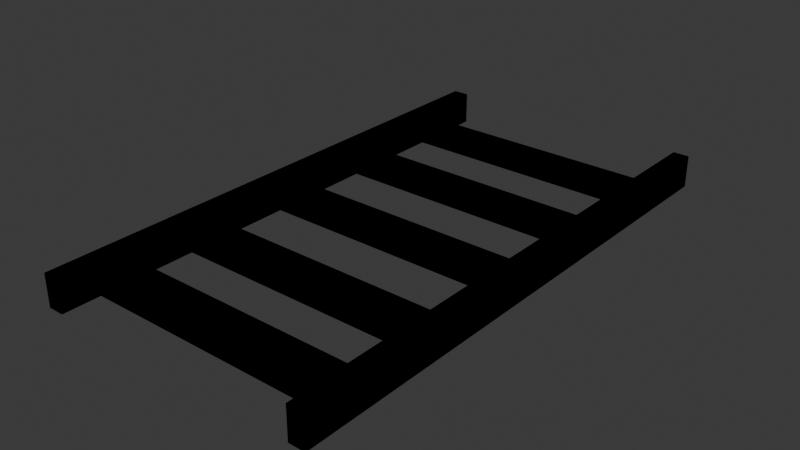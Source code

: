 # Source: rails.blend  (saved by Blender 4.3.34; exported with 4.5.12 LTS)
import bpy
from mathutils import Matrix  # noqa: F401  (used for matrix-valued properties, if any)

bpy.ops.wm.read_factory_settings(use_empty=True)
scene = bpy.context.scene
scene.name = 'Scene'

# ---- collections
col_collection = bpy.data.collections.new('Collection'); scene.collection.children.link(col_collection)

# ---- images (referenced by path relative to the original .blend; pixels are not part of the script)
import os
ASSET_DIR = os.environ.get("B2B_ASSET_DIR", "")  # directory of the original .blend (textures are referenced by path, not embedded)
HERE = os.path.dirname(os.path.abspath(__file__))  # packed textures are extracted next to this script under _unpacked/

def load_image(name, relpath, width, height, colorspace="sRGB"):
    """Load a texture the original file referenced (path relative to the .blend, or extracted next to this script)."""
    p = next((c for c in (os.path.join(HERE, relpath), os.path.join(ASSET_DIR, relpath)) if relpath and os.path.exists(c)), "")
    if p:
        img = bpy.data.images.load(p, check_existing=True)
        img.name = name
    else:  # same state as the original file: an image datablock whose file is absent (Cycles renders it pink)
        img = bpy.data.images.new(name, width, height)
        img.source = "FILE"
        img.filepath = "//" + (relpath or name)
    img.colorspace_settings.name = colorspace
    return img
img_planksrail_png = load_image('planksRail.png', 'rail.png', 1024, 1024, 'sRGB')

# ---- materials (node trees are filled in below, after node groups)
mat_material_006 = bpy.data.materials.new('Material.006')
mat_material_007 = bpy.data.materials.new('Material.007')
mat_material_002 = bpy.data.materials.new('Material.002')
mat_material_001 = bpy.data.materials.new('Material.001')

# ---- material node trees
mat_material_006.use_nodes = True; mat_material_006.node_tree.nodes.clear()
_N = mat_material_006.node_tree.nodes; _L = mat_material_006.node_tree.links
n0 = _N.new('ShaderNodeBsdfPrincipled'); n0.name = 'Principled BSDF'; n0.location = (-112, 375)
n1 = _N.new('ShaderNodeOutputMaterial'); n1.name = 'Material Output'; n1.location = (261, 382)
n2 = _N.new('ShaderNodeTexImage'); n2.name = 'Image Texture'; n2.location = (-439, 342)
n2.image = img_planksrail_png
_L.new(n0.outputs[0], n1.inputs[0])
_L.new(n2.outputs[0], n0.inputs[0])
n1.is_active_output = True
mat_material_007.use_nodes = True; mat_material_007.node_tree.nodes.clear()
_N = mat_material_007.node_tree.nodes; _L = mat_material_007.node_tree.links
n0 = _N.new('ShaderNodeBsdfPrincipled'); n0.name = 'Principled BSDF'; n0.location = (-373, 213)
n1 = _N.new('ShaderNodeOutputMaterial'); n1.name = 'Material Output'; n1.location = (0, 220)
n2 = _N.new('ShaderNodeTexImage'); n2.name = 'Image Texture'; n2.location = (-700, 180)
n2.image = img_planksrail_png
_L.new(n0.outputs[0], n1.inputs[0])
_L.new(n2.outputs[0], n0.inputs[0])
n1.is_active_output = True
mat_material_002.use_nodes = True; mat_material_002.node_tree.nodes.clear()
_N = mat_material_002.node_tree.nodes; _L = mat_material_002.node_tree.links
n0 = _N.new('ShaderNodeBsdfPrincipled'); n0.name = 'Principled BSDF'; n0.location = (10, 300)
n0.inputs[1].default_value = 1.0
n0.inputs[2].default_value = 0.2864
n1 = _N.new('ShaderNodeOutputMaterial'); n1.name = 'Material Output'; n1.location = (300, 300)
n2 = _N.new('ShaderNodeTexNoise'); n2.name = 'Noise Texture'; n2.location = (-459, 237)
n3 = _N.new('ShaderNodeValToRGB'); n3.name = 'Color Ramp'; n3.location = (-287, 253)
while len(n3.color_ramp.elements) > 1: n3.color_ramp.elements.remove(n3.color_ramp.elements[-1])
n3.color_ramp.elements[0].position = 0.0; n3.color_ramp.elements[0].color = (1.0, 1.0, 1.0, 1.0)
_e = n3.color_ramp.elements.new(0.8364); _e.color = (0.09205, 0.09205, 0.09205, 1.0)
n4 = _N.new('ShaderNodeMapping'); n4.name = 'Mapping'; n4.location = (-639, 197)
n4.inputs[1].default_value = (0.0, 4.6, -2.7)
n4.inputs[2].default_value = (0.6667, 0.0, 0.0)
n4.inputs[3].default_value = (0.3, -6.0, 42.0)
n5 = _N.new('ShaderNodeTexCoord'); n5.name = 'Texture Coordinate'; n5.location = (-819, 197)
_L.new(n0.outputs[0], n1.inputs[0])
_L.new(n2.outputs[0], n3.inputs[0])
_L.new(n3.outputs[0], n0.inputs[0])
_L.new(n4.outputs[0], n2.inputs[0])
_L.new(n5.outputs[0], n4.inputs[0])
_L.new(n3.outputs[1], n0.inputs[4])
n1.is_active_output = True
mat_material_001.use_nodes = True; mat_material_001.node_tree.nodes.clear()
_N = mat_material_001.node_tree.nodes; _L = mat_material_001.node_tree.links
n0 = _N.new('ShaderNodeBsdfPrincipled'); n0.name = 'Principled BSDF'; n0.location = (499, 222)
n0.inputs[2].default_value = 1.0
n1 = _N.new('ShaderNodeOutputMaterial'); n1.name = 'Material Output'; n1.location = (789, 222)
n2 = _N.new('ShaderNodeValToRGB'); n2.name = 'Color Ramp'; n2.location = (160, 207)
while len(n2.color_ramp.elements) > 1: n2.color_ramp.elements.remove(n2.color_ramp.elements[-1])
n2.color_ramp.elements[0].position = 0.0; n2.color_ramp.elements[0].color = (0.6376, 0.4287, 0.2307, 1.0)
_e = n2.color_ramp.elements.new(0.5955); _e.color = (0.09084, 0.03434, 0.02416, 1.0)
n3 = _N.new('ShaderNodeTexNoise'); n3.name = 'Noise Texture'; n3.location = (-48, 184)
n3.inputs[2].default_value = 3.8
n3.inputs[3].default_value = 6.0
n3.inputs[4].default_value = 1.0
n3.inputs[5].default_value = 4.4
n3.inputs[8].default_value = 3.3
n4 = _N.new('ShaderNodeMapping'); n4.name = 'Mapping'; n4.location = (-228, 144)
n5 = _N.new('ShaderNodeTexCoord'); n5.name = 'Texture Coordinate'; n5.location = (-408, 144)
_L.new(n0.outputs[0], n1.inputs[0])
_L.new(n3.outputs[0], n2.inputs[0])
_L.new(n2.outputs[0], n0.inputs[0])
_L.new(n4.outputs[0], n3.inputs[0])
_L.new(n5.outputs[0], n4.inputs[0])
n1.is_active_output = True

# ---- world
world_world = bpy.data.worlds.new('World'); scene.world = world_world
world_world.use_nodes = True; world_world.node_tree.nodes.clear()
_N = world_world.node_tree.nodes; _L = world_world.node_tree.links
n0 = _N.new('ShaderNodeOutputWorld'); n0.name = 'World Output'; n0.location = (300, 300)
n1 = _N.new('ShaderNodeBackground'); n1.name = 'Background'; n1.location = (10, 300)
n1.inputs[0].default_value = (0.05088, 0.05088, 0.05088, 1.0)
_L.new(n1.outputs[0], n0.inputs[0])
n0.is_active_output = True
world_world.color = (0.05088, 0.05088, 0.05088)
world_world.sun_shadow_jitter_overblur = 0.0

# ---- meshes
me_cube_004 = bpy.data.meshes.new('Cube.004')
me_cube_004.from_pydata([(-1.057, -1.99, -0.02146), (-1.057, -1.99, 0.2185), (-1.057, 1.99, -0.02146), (-1.057, 1.99, 0.2185), (-0.9371, -1.99, -0.02146), (-0.9371, -1.99, 0.2185), (-0.9371, 1.99, -0.02146), (-0.9371, 1.99, 0.2185), (0.939, -1.99, -0.02146), (0.939, -1.99, 0.2185), (0.939, 1.99, -0.02146), (0.939, 1.99, 0.2185), (1.059, -1.99, -0.02146), (1.059, -1.99, 0.2185), (1.059, 1.99, -0.02146), (1.059, 1.99, 0.2185), (-1.0, 1.41, -0.02498), (-1.0, 1.41, 0.03502), (-1.0, 1.77, -0.02498), (-1.0, 1.77, 0.03502), (1.0, 1.41, -0.02498), (1.0, 1.41, 0.03502), (1.0, 1.77, -0.02498), (1.0, 1.77, 0.03502), (-1.0, -0.18, -0.02498), (-1.0, -0.18, 0.03502), (-1.0, 0.18, -0.02498), (-1.0, 0.18, 0.03502), (1.0, -0.18, -0.02498), (1.0, -0.18, 0.03502), (1.0, 0.18, -0.02498), (1.0, 0.18, 0.03502), (-1.0, 0.6217, -0.02498), (-1.0, 0.6217, 0.03502), (-1.0, 0.9817, -0.02498), (-1.0, 0.9817, 0.03502), (1.0, 0.6217, -0.02498), (1.0, 0.6217, 0.03502), (1.0, 0.9817, -0.02498), (1.0, 0.9817, 0.03502), (-1.0, -0.9878, -0.02498), (-1.0, -0.9878, 0.03502), (-1.0, -0.6278, -0.02498), (-1.0, -0.6278, 0.03502), (1.0, -0.9878, -0.02498), (1.0, -0.9878, 0.03502), (1.0, -0.6278, -0.02498), (1.0, -0.6278, 0.03502), (-1.0, -1.707, -0.02498), (-1.0, -1.707, 0.03502), (-1.0, -1.347, -0.02498), (-1.0, -1.347, 0.03502), (1.0, -1.707, -0.02498), (1.0, -1.707, 0.03502), (1.0, -1.347, -0.02498), (1.0, -1.347, 0.03502)], [], [(0, 1, 3, 2), (2, 3, 7, 6), (6, 7, 5, 4), (4, 5, 1, 0), (2, 6, 4, 0), (7, 3, 1, 5), (8, 9, 11, 10), (10, 11, 15, 14), (14, 15, 13, 12), (12, 13, 9, 8), (10, 14, 12, 8), (15, 11, 9, 13), (16, 17, 19, 18), (18, 19, 23, 22), (22, 23, 21, 20), (20, 21, 17, 16), (18, 22, 20, 16), (23, 19, 17, 21), (24, 25, 27, 26), (26, 27, 31, 30), (30, 31, 29, 28), (28, 29, 25, 24), (26, 30, 28, 24), (31, 27, 25, 29), (32, 33, 35, 34), (34, 35, 39, 38), (38, 39, 37, 36), (36, 37, 33, 32), (34, 38, 36, 32), (39, 35, 33, 37), (40, 41, 43, 42), (42, 43, 47, 46), (46, 47, 45, 44), (44, 45, 41, 40), (42, 46, 44, 40), (47, 43, 41, 45), (48, 49, 51, 50), (50, 51, 55, 54), (54, 55, 53, 52), (52, 53, 49, 48), (50, 54, 52, 48), (55, 51, 49, 53)])
me_cube_004.polygons.foreach_set('material_index', [0, 0, 0, 0, 0, 0, 0, 0, 0, 0, 0, 0, 1, 1, 1, 1, 1, 1, 1, 1, 1, 1, 1, 1, 1, 1, 1, 1, 1, 1, 1, 1, 1, 1, 1, 1, 1, 1, 1, 1, 1, 1])
_uv = me_cube_004.uv_layers.new(name='UVMap')
_uv.uv.foreach_set('vector', [1.0, 0.06, 0.773, 0.06, 0.773, 5.767e-08, 1.0, 6.22e-08, 1.0, 0.12, 0.773, 0.12, 0.773, 0.06, 1.0, 0.06, 1.0, 0.18, 0.773, 0.18, 0.773, 0.12, 1.0, 0.12, 1.0, 0.24, 0.773, 0.24, 0.773, 0.18, 1.0, 0.18, 1.0, 0.24, 1.0, 0.3, 0.773, 0.3, 0.773, 0.24, 1.0, 0.3, 1.0, 0.36, 0.773, 0.36, 0.773, 0.3, 1.0, 0.66, 0.773, 0.66, 0.773, 0.6, 1.0, 0.6, 1.0, 0.42, 0.773, 0.42, 0.773, 0.36, 1.0, 0.36, 1.0, 0.72, 0.773, 0.72, 0.773, 0.66, 1.0, 0.66, 1.0, 0.48, 0.773, 0.48, 0.773, 0.42, 1.0, 0.42, 1.0, 0.48, 1.0, 0.54, 0.773, 0.54, 0.773, 0.48, 1.0, 0.54, 1.0, 0.6, 0.773, 0.6, 0.773, 0.54, 0.773, 0.735, 0.773, 0.72, 0.7935, 0.72, 0.7935, 0.735, 0.05676, 1.0, 0.0, 1.0, 2.857e-07, 5.655e-08, 0.05676, 5.768e-08, 0.773, 0.75, 0.773, 0.735, 0.7935, 0.735, 0.7935, 0.75, 0.3406, 1.0, 0.2838, 1.0, 0.2838, 5.219e-10, 0.3406, 1.654e-09, 0.7114, 1.341e-09, 0.7114, 1.0, 0.6908, 1.0, 0.6908, 9.314e-10, 0.5881, 6.828e-08, 0.5881, 1.0, 0.5676, 1.0, 0.5676, 6.788e-08, 0.773, 0.765, 0.773, 0.75, 0.7935, 0.75, 0.7935, 0.765, 0.1135, 1.0, 0.05676, 1.0, 0.05676, 5.768e-08, 0.1135, 5.882e-08, 0.773, 0.78, 0.773, 0.765, 0.7935, 0.765, 0.7935, 0.78, 0.3973, 1.0, 0.3406, 1.0, 0.3406, 5.368e-10, 0.3973, 1.669e-09, 0.6087, 1.14e-07, 0.6087, 1.0, 0.5881, 1.0, 0.5881, 1.135e-07, 0.6292, 6.91e-08, 0.6292, 1.0, 0.6087, 1.0, 0.6087, 6.869e-08, 0.773, 0.795, 0.773, 0.78, 0.7935, 0.78, 0.7935, 0.795, 0.1703, 1.0, 0.1135, 1.0, 0.1135, 5.882e-08, 0.1703, 5.995e-08, 0.773, 0.81, 0.773, 0.795, 0.7935, 0.795, 0.7935, 0.81, 0.4541, 1.0, 0.3973, 1.0, 0.3973, 5.517e-10, 0.4541, 1.684e-09, 0.7319, 4.097e-10, 0.7319, 1.0, 0.7114, 1.0, 0.7114, 0.0, 0.6497, 6.951e-08, 0.6497, 1.0, 0.6292, 1.0, 0.6292, 6.91e-08, 0.773, 0.825, 0.773, 0.81, 0.7935, 0.81, 0.7935, 0.825, 0.227, 1.0, 0.1703, 1.0, 0.1703, 5.995e-08, 0.227, 6.108e-08, 0.773, 0.84, 0.773, 0.825, 0.7935, 0.825, 0.7935, 0.84, 0.5108, 1.0, 0.4541, 1.0, 0.4541, 5.665e-10, 0.5108, 1.699e-09, 0.6703, 1.131e-07, 0.6703, 1.0, 0.6497, 1.0, 0.6497, 1.127e-07, 0.7524, 7.156e-08, 0.7524, 1.0, 0.7319, 1.0, 0.7319, 7.115e-08, 0.773, 0.855, 0.773, 0.84, 0.7935, 0.84, 0.7935, 0.855, 0.2838, 1.0, 0.227, 1.0, 0.227, 6.108e-08, 0.2838, 6.221e-08, 0.773, 0.87, 0.773, 0.855, 0.7935, 0.855, 0.7935, 0.87, 0.5676, 1.0, 0.5108, 1.0, 0.5108, 5.814e-10, 0.5676, 1.714e-09, 0.6908, 1.122e-07, 0.6908, 1.0, 0.6703, 1.0, 0.6703, 1.118e-07, 0.773, 7.197e-08, 0.773, 1.0, 0.7524, 1.0, 0.7524, 7.156e-08])
me_cube_004.materials.append(mat_material_006)
me_cube_004.materials.append(mat_material_007)
me_cube_004.update()
me_cube_003 = bpy.data.meshes.new('Cube.003')
me_cube_003.from_pydata([(-1.057, -1.99, -0.02146), (-1.057, -1.99, 0.2185), (-1.057, 1.99, -0.02146), (-1.057, 1.99, 0.2185), (-0.9371, -1.99, -0.02146), (-0.9371, -1.99, 0.2185), (-0.9371, 1.99, -0.02146), (-0.9371, 1.99, 0.2185), (0.939, -1.99, -0.02146), (0.939, -1.99, 0.2185), (0.939, 1.99, -0.02146), (0.939, 1.99, 0.2185), (1.059, -1.99, -0.02146), (1.059, -1.99, 0.2185), (1.059, 1.99, -0.02146), (1.059, 1.99, 0.2185), (-1.0, 1.41, -0.02498), (-1.0, 1.41, 0.03502), (-1.0, 1.77, -0.02498), (-1.0, 1.77, 0.03502), (1.0, 1.41, -0.02498), (1.0, 1.41, 0.03502), (1.0, 1.77, -0.02498), (1.0, 1.77, 0.03502), (-1.0, -0.18, -0.02498), (-1.0, -0.18, 0.03502), (-1.0, 0.18, -0.02498), (-1.0, 0.18, 0.03502), (1.0, -0.18, -0.02498), (1.0, -0.18, 0.03502), (1.0, 0.18, -0.02498), (1.0, 0.18, 0.03502), (-1.0, 0.6217, -0.02498), (-1.0, 0.6217, 0.03502), (-1.0, 0.9817, -0.02498), (-1.0, 0.9817, 0.03502), (1.0, 0.6217, -0.02498), (1.0, 0.6217, 0.03502), (1.0, 0.9817, -0.02498), (1.0, 0.9817, 0.03502), (-1.0, -0.9878, -0.02498), (-1.0, -0.9878, 0.03502), (-1.0, -0.6278, -0.02498), (-1.0, -0.6278, 0.03502), (1.0, -0.9878, -0.02498), (1.0, -0.9878, 0.03502), (1.0, -0.6278, -0.02498), (1.0, -0.6278, 0.03502), (-1.0, -1.707, -0.02498), (-1.0, -1.707, 0.03502), (-1.0, -1.347, -0.02498), (-1.0, -1.347, 0.03502), (1.0, -1.707, -0.02498), (1.0, -1.707, 0.03502), (1.0, -1.347, -0.02498), (1.0, -1.347, 0.03502)], [], [(0, 1, 3, 2), (2, 3, 7, 6), (6, 7, 5, 4), (4, 5, 1, 0), (2, 6, 4, 0), (7, 3, 1, 5), (8, 9, 11, 10), (10, 11, 15, 14), (14, 15, 13, 12), (12, 13, 9, 8), (10, 14, 12, 8), (15, 11, 9, 13), (16, 17, 19, 18), (18, 19, 23, 22), (22, 23, 21, 20), (20, 21, 17, 16), (18, 22, 20, 16), (23, 19, 17, 21), (24, 25, 27, 26), (26, 27, 31, 30), (30, 31, 29, 28), (28, 29, 25, 24), (26, 30, 28, 24), (31, 27, 25, 29), (32, 33, 35, 34), (34, 35, 39, 38), (38, 39, 37, 36), (36, 37, 33, 32), (34, 38, 36, 32), (39, 35, 33, 37), (40, 41, 43, 42), (42, 43, 47, 46), (46, 47, 45, 44), (44, 45, 41, 40), (42, 46, 44, 40), (47, 43, 41, 45), (48, 49, 51, 50), (50, 51, 55, 54), (54, 55, 53, 52), (52, 53, 49, 48), (50, 54, 52, 48), (55, 51, 49, 53)])
me_cube_003.polygons.foreach_set('material_index', [0, 0, 0, 0, 0, 0, 0, 0, 0, 0, 0, 0, 1, 1, 1, 1, 1, 1, 1, 1, 1, 1, 1, 1, 1, 1, 1, 1, 1, 1, 1, 1, 1, 1, 1, 1, 1, 1, 1, 1, 1, 1])
_uv = me_cube_003.uv_layers.new(name='UVMap')
_uv.uv.foreach_set('vector', [1.0, 0.06, 0.773, 0.06, 0.773, 5.767e-08, 1.0, 6.22e-08, 1.0, 0.12, 0.773, 0.12, 0.773, 0.06, 1.0, 0.06, 1.0, 0.18, 0.773, 0.18, 0.773, 0.12, 1.0, 0.12, 1.0, 0.24, 0.773, 0.24, 0.773, 0.18, 1.0, 0.18, 1.0, 0.24, 1.0, 0.3, 0.773, 0.3, 0.773, 0.24, 1.0, 0.3, 1.0, 0.36, 0.773, 0.36, 0.773, 0.3, 1.0, 0.66, 0.773, 0.66, 0.773, 0.6, 1.0, 0.6, 1.0, 0.42, 0.773, 0.42, 0.773, 0.36, 1.0, 0.36, 1.0, 0.72, 0.773, 0.72, 0.773, 0.66, 1.0, 0.66, 1.0, 0.48, 0.773, 0.48, 0.773, 0.42, 1.0, 0.42, 1.0, 0.48, 1.0, 0.54, 0.773, 0.54, 0.773, 0.48, 1.0, 0.54, 1.0, 0.6, 0.773, 0.6, 0.773, 0.54, 0.773, 0.735, 0.773, 0.72, 0.7935, 0.72, 0.7935, 0.735, 0.05676, 1.0, 0.0, 1.0, 2.857e-07, 5.655e-08, 0.05676, 5.768e-08, 0.773, 0.75, 0.773, 0.735, 0.7935, 0.735, 0.7935, 0.75, 0.3406, 1.0, 0.2838, 1.0, 0.2838, 5.219e-10, 0.3406, 1.654e-09, 0.7114, 1.341e-09, 0.7114, 1.0, 0.6908, 1.0, 0.6908, 9.314e-10, 0.5881, 6.828e-08, 0.5881, 1.0, 0.5676, 1.0, 0.5676, 6.788e-08, 0.773, 0.765, 0.773, 0.75, 0.7935, 0.75, 0.7935, 0.765, 0.1135, 1.0, 0.05676, 1.0, 0.05676, 5.768e-08, 0.1135, 5.882e-08, 0.773, 0.78, 0.773, 0.765, 0.7935, 0.765, 0.7935, 0.78, 0.3973, 1.0, 0.3406, 1.0, 0.3406, 5.368e-10, 0.3973, 1.669e-09, 0.6087, 1.14e-07, 0.6087, 1.0, 0.5881, 1.0, 0.5881, 1.135e-07, 0.6292, 6.91e-08, 0.6292, 1.0, 0.6087, 1.0, 0.6087, 6.869e-08, 0.773, 0.795, 0.773, 0.78, 0.7935, 0.78, 0.7935, 0.795, 0.1703, 1.0, 0.1135, 1.0, 0.1135, 5.882e-08, 0.1703, 5.995e-08, 0.773, 0.81, 0.773, 0.795, 0.7935, 0.795, 0.7935, 0.81, 0.4541, 1.0, 0.3973, 1.0, 0.3973, 5.517e-10, 0.4541, 1.684e-09, 0.7319, 4.097e-10, 0.7319, 1.0, 0.7114, 1.0, 0.7114, 0.0, 0.6497, 6.951e-08, 0.6497, 1.0, 0.6292, 1.0, 0.6292, 6.91e-08, 0.773, 0.825, 0.773, 0.81, 0.7935, 0.81, 0.7935, 0.825, 0.227, 1.0, 0.1703, 1.0, 0.1703, 5.995e-08, 0.227, 6.108e-08, 0.773, 0.84, 0.773, 0.825, 0.7935, 0.825, 0.7935, 0.84, 0.5108, 1.0, 0.4541, 1.0, 0.4541, 5.665e-10, 0.5108, 1.699e-09, 0.6703, 1.131e-07, 0.6703, 1.0, 0.6497, 1.0, 0.6497, 1.127e-07, 0.7524, 7.156e-08, 0.7524, 1.0, 0.7319, 1.0, 0.7319, 7.115e-08, 0.773, 0.855, 0.773, 0.84, 0.7935, 0.84, 0.7935, 0.855, 0.2838, 1.0, 0.227, 1.0, 0.227, 6.108e-08, 0.2838, 6.221e-08, 0.773, 0.87, 0.773, 0.855, 0.7935, 0.855, 0.7935, 0.87, 0.5676, 1.0, 0.5108, 1.0, 0.5108, 5.814e-10, 0.5676, 1.714e-09, 0.6908, 1.122e-07, 0.6908, 1.0, 0.6703, 1.0, 0.6703, 1.118e-07, 0.773, 7.197e-08, 0.773, 1.0, 0.7524, 1.0, 0.7524, 7.156e-08])
me_cube_003.materials.append(mat_material_002)
me_cube_003.materials.append(mat_material_001)
me_cube_003.update()

# ---- objects
ob_bake = bpy.data.objects.new('Bake', me_cube_004)
ob_rails = bpy.data.objects.new('Rails', me_cube_003)

# ---- transforms, parenting, visibility, modifiers, constraints
ob_bake.location = (0.0, 0.0, 0.0)
ob_rails.location = (0.0, 0.0, 0.0)

# ---- collection membership
scene.collection.objects.link(ob_bake)
col_collection.objects.link(ob_rails)

# ---- scene / render settings (as saved in the file)
scene.frame_start = 1; scene.frame_end = 250; scene.frame_set(1)
scene.render.engine = 'CYCLES'
scene.cycles.bake_type = 'DIFFUSE'
bpy.context.view_layer.update()

# ---- added for rendering (the .blend has no active camera and no usable light): camera, sun
cam_auto = bpy.data.cameras.new('AutoCamera')
cam_auto.lens = 50.0
cam_auto.sensor_width = 36.0
cam_auto.clip_end = 1000.0
ob_auto_camera = bpy.data.objects.new('AutoCamera', cam_auto)
scene.collection.objects.link(ob_auto_camera)
ob_auto_camera.location = (4.17757, -5.01196, 3.43809)
ob_auto_camera.rotation_euler = (1.09748, -7.21219e-08, 0.694738)
scene.camera = ob_auto_camera
light_auto_sun = bpy.data.lights.new('AutoSun', 'SUN')
light_auto_sun.energy = 3.0
light_auto_sun.angle = 0.0523599
ob_auto_sun = bpy.data.objects.new('AutoSun', light_auto_sun)
scene.collection.objects.link(ob_auto_sun)
ob_auto_sun.rotation_euler = (0.872665, 0.174533, 0.523599)
bpy.context.view_layer.update()

